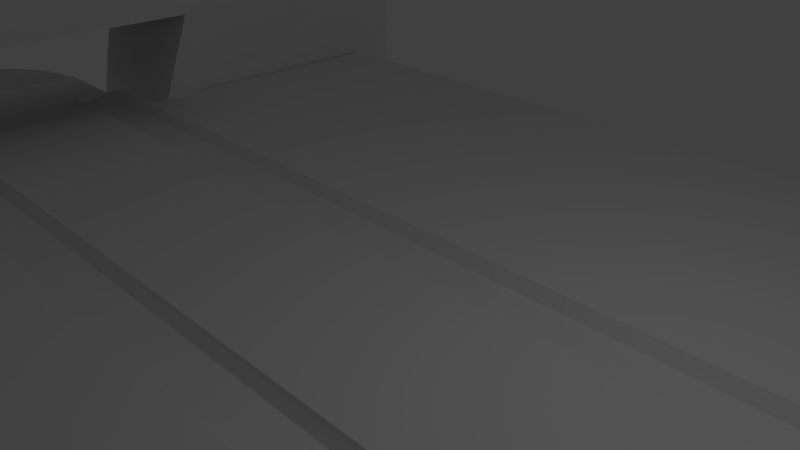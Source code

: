 # Source: bowling.blend  (saved by Blender 2.79.0; exported with 4.5.12 LTS)
import bpy
from mathutils import Matrix  # noqa: F401  (used for matrix-valued properties, if any)

bpy.ops.wm.read_factory_settings(use_empty=True)
scene = bpy.context.scene
scene.name = 'Scene'

# ---- collections
col_collection_1 = bpy.data.collections.new('Collection 1'); scene.collection.children.link(col_collection_1)

# ---- materials (node trees are filled in below, after node groups)
mat_material = bpy.data.materials.new('Material')
mat_material.alpha_threshold = 0.0
mat_material.use_transparent_shadow = False
mat_material.roughness = 0.5
mat_material.line_color = (0.0, 0.0, 0.0, 1.0)

# ---- material node trees

# ---- world
world_world = bpy.data.worlds.new('World'); scene.world = world_world
world_world.color = (0.05088, 0.05088, 0.05088)
world_world.use_sun_shadow = False
world_world.sun_shadow_jitter_overblur = 0.0
world_world.cycles.sampling_method = 'MANUAL'

# ---- cameras
cam_camera = bpy.data.cameras.new('Camera')
cam_camera.clip_end = 100.0
cam_camera.lens = 35.0
cam_camera.sensor_width = 32.0
cam_camera.sensor_height = 18.0
cam_camera.ortho_scale = 7.314
cam_camera.dof.focus_distance = 0.0
cam_camera.dof.aperture_fstop = 128.0

# ---- lights
light_lamp = bpy.data.lights.new('Lamp', 'POINT')
light_lamp.transmission_factor = 0.0
light_lamp.cutoff_distance = 30.0
light_lamp.energy = 100.0
light_lamp.shadow_buffer_clip_start = 1.001
light_lamp.shadow_soft_size = 0.1
light_lamp.shadow_maximum_resolution = 0.006
light_lamp.use_absolute_resolution = True

# ---- meshes
me_cone_001 = bpy.data.meshes.new('Cone.001')
me_cone_001.from_pydata([(0.0, 1.0, -1.0), (0.1951, 0.9808, -1.0), (0.3827, 0.9239, -1.0), (0.5556, 0.8315, -1.0), (0.7071, 0.7071, -1.0), (0.8315, 0.5556, -1.0), (0.9239, 0.3827, -1.0), (0.9808, 0.1951, -1.0), (1.0, 7.55e-08, -1.0), (0.9808, -0.1951, -1.0), (0.9239, -0.3827, -1.0), (0.8315, -0.5556, -1.0), (0.7071, -0.7071, -1.0), (0.5556, -0.8315, -1.0), (0.3827, -0.9239, -1.0), (0.1951, -0.9808, -1.0), (-3.258e-07, -1.0, -1.0), (-0.1951, -0.9808, -1.0), (-0.3827, -0.9239, -1.0), (-0.5556, -0.8315, -1.0), (-0.7071, -0.7071, -1.0), (-0.8315, -0.5556, -1.0), (-0.9239, -0.3827, -1.0), (0.0, 0.0, 1.0), (-0.9808, -0.1951, -1.0), (-1.0, 9.656e-07, -1.0), (-0.9808, 0.1951, -1.0), (-0.9239, 0.3827, -1.0), (-0.8315, 0.5556, -1.0), (-0.7071, 0.7071, -1.0), (-0.5556, 0.8315, -1.0), (-0.3827, 0.9239, -1.0), (-0.1951, 0.9808, -1.0), (0.0, 0.9914, -0.995), (0.1934, 0.9723, -0.995), (0.3794, 0.9159, -0.995), (0.5508, 0.8243, -0.995), (0.701, 0.701, -0.995), (0.8243, 0.5508, -0.995), (0.9159, 0.3794, -0.995), (0.9723, 0.1934, -0.995), (0.9914, 7.55e-08, -0.995), (0.9723, -0.1934, -0.995), (0.9159, -0.3794, -0.995), (0.8243, -0.5508, -0.995), (0.701, -0.701, -0.995), (0.5508, -0.8243, -0.995), (0.3794, -0.9159, -0.995), (0.1934, -0.9723, -0.995), (-3.258e-07, -0.9914, -0.995), (-0.1934, -0.9723, -0.995), (-0.3794, -0.9159, -0.995), (-0.5508, -0.8243, -0.995), (-0.701, -0.701, -0.995), (-0.8243, -0.5508, -0.995), (-0.9159, -0.3794, -0.995), (0.0, 0.0, 0.99), (-0.9723, -0.1934, -0.995), (-0.9914, 9.656e-07, -0.995), (-0.9723, 0.1934, -0.995), (-0.9159, 0.3794, -0.995), (-0.8243, 0.5508, -0.995), (-0.701, 0.701, -0.995), (-0.5508, 0.8243, -0.995), (-0.3794, 0.9159, -0.995), (-0.1934, 0.9723, -0.995)], [], [(0, 23, 1), (1, 23, 2), (2, 23, 3), (3, 23, 4), (4, 23, 5), (5, 23, 6), (6, 23, 7), (7, 23, 8), (8, 23, 9), (9, 23, 10), (10, 23, 11), (11, 23, 12), (12, 23, 13), (13, 23, 14), (14, 23, 15), (15, 23, 16), (16, 23, 17), (17, 23, 18), (18, 23, 19), (19, 23, 20), (20, 23, 21), (21, 23, 22), (22, 23, 24), (24, 23, 25), (25, 23, 26), (26, 23, 27), (27, 23, 28), (28, 23, 29), (29, 23, 30), (30, 23, 31), (31, 23, 32), (32, 23, 0), (0, 1, 2, 3, 4, 5, 6, 7, 8, 9, 10, 11, 12, 13, 14, 15, 16, 17, 18, 19, 20, 21, 22, 24, 25, 26, 27, 28, 29, 30, 31, 32), (33, 34, 56), (34, 35, 56), (35, 36, 56), (36, 37, 56), (37, 38, 56), (38, 39, 56), (39, 40, 56), (40, 41, 56), (41, 42, 56), (42, 43, 56), (43, 44, 56), (44, 45, 56), (45, 46, 56), (46, 47, 56), (47, 48, 56), (48, 49, 56), (49, 50, 56), (50, 51, 56), (51, 52, 56), (52, 53, 56), (53, 54, 56), (54, 55, 56), (55, 57, 56), (57, 58, 56), (58, 59, 56), (59, 60, 56), (60, 61, 56), (61, 62, 56), (62, 63, 56), (63, 64, 56), (64, 65, 56), (65, 33, 56), (33, 65, 64, 63, 62, 61, 60, 59, 58, 57, 55, 54, 53, 52, 51, 50, 49, 48, 47, 46, 45, 44, 43, 42, 41, 40, 39, 38, 37, 36, 35, 34)])
me_cone_001.use_remesh_preserve_volume = False
me_cone_001.use_remesh_preserve_attributes = False
me_cone_001.use_mirror_vertex_groups = False
me_cone_001.update()
me_cone = bpy.data.meshes.new('Cone')
me_cone.from_pydata([(-1.566, 2.399, -0.5332), (-2.049, 2.352, -0.5332), (-2.513, 2.211, -0.5332), (-2.941, 1.982, -0.5332), (-3.317, 1.674, -0.5332), (-3.625, 1.299, -0.5332), (-3.853, 0.8708, -0.5332), (-3.994, 0.4062, -0.5332), (-4.042, -0.07687, -0.5332), (-3.994, -0.56, -0.5332), (-3.853, -1.024, -0.5332), (-3.625, -1.453, -0.5332), (-3.317, -1.828, -0.5332), (-2.941, -2.136, -0.5332), (-2.513, -2.365, -0.5332), (-2.049, -2.506, -0.5332), (-1.566, -2.553, -0.5332), (-1.083, -2.506, -0.5332), (-0.618, -2.365, -0.5332), (-0.1899, -2.136, -0.5332), (0.1854, -1.828, -0.5332), (0.4933, -1.453, -0.5332), (0.7221, -1.024, -0.5332), (0.863, -0.56, -0.5332), (0.9106, -0.07687, -0.5332), (0.863, 0.4062, -0.5332), (0.7221, 0.8708, -0.5332), (0.4933, 1.299, -0.5332), (0.1853, 1.674, -0.5332), (-0.1899, 1.982, -0.5332), (-0.618, 2.211, -0.5332), (-1.083, 2.352, -0.5332), (-1.566, 0.6463, -2.606), (-1.707, 0.6324, -2.606), (-1.842, 0.5912, -2.606), (-1.967, 0.5244, -2.606), (-2.077, 0.4345, -2.606), (-2.167, 0.3249, -2.606), (-2.234, 0.1999, -2.606), (-2.275, 0.0642, -2.606), (-2.289, -0.07687, -2.606), (-2.275, -0.2179, -2.606), (-2.234, -0.3536, -2.606), (-2.167, -0.4786, -2.606), (-2.077, -0.5882, -2.606), (-1.967, -0.6781, -2.606), (-1.842, -0.745, -2.606), (-1.707, -0.7861, -2.606), (-1.566, -0.8, -2.606), (-1.425, -0.7861, -2.606), (-1.289, -0.745, -2.606), (-1.164, -0.6781, -2.606), (-1.054, -0.5882, -2.606), (-0.9644, -0.4786, -2.606), (-0.8975, -0.3536, -2.606), (-0.8564, -0.2179, -2.606), (-0.8425, -0.07687, -2.606), (-0.8564, 0.06421, -2.606), (-0.8975, 0.1999, -2.606), (-0.9644, 0.3249, -2.606), (-1.054, 0.4345, -2.606), (-1.164, 0.5244, -2.606), (-1.289, 0.5912, -2.606), (-1.425, 0.6324, -2.606), (-1.566, 2.407, -0.5396), (-2.05, 2.359, -0.5396), (-2.516, 2.218, -0.5396), (-2.946, 1.988, -0.5396), (-3.322, 1.68, -0.5396), (-3.631, 1.303, -0.5396), (-3.86, 0.8737, -0.5396), (-4.002, 0.4077, -0.5396), (-4.05, -0.07687, -0.5396), (-4.002, -0.5615, -0.5396), (-3.86, -1.027, -0.5396), (-3.631, -1.457, -0.5396), (-3.322, -1.833, -0.5396), (-2.946, -2.142, -0.5396), (-2.516, -2.372, -0.5396), (-2.05, -2.513, -0.5396), (-1.566, -2.561, -0.5396), (-1.081, -2.513, -0.5396), (-0.6151, -2.372, -0.5396), (-0.1856, -2.142, -0.5396), (0.1908, -1.833, -0.5396), (0.4997, -1.457, -0.5396), (0.7292, -1.027, -0.5396), (0.8705, -0.5615, -0.5396), (0.9183, -0.07687, -0.5396), (0.8705, 0.4077, -0.5396), (0.7292, 0.8737, -0.5396), (0.4997, 1.303, -0.5396), (0.1907, 1.68, -0.5396), (-0.1857, 1.988, -0.5396), (-0.6151, 2.218, -0.5396), (-1.081, 2.359, -0.5396), (-1.566, 0.6507, -2.615), (-1.708, 0.6367, -2.615), (-1.844, 0.5953, -2.615), (-1.97, 0.5281, -2.615), (-2.08, 0.4376, -2.615), (-2.171, 0.3273, -2.615), (-2.238, 0.2015, -2.615), (-2.279, 0.06507, -2.615), (-2.293, -0.07687, -2.615), (-2.279, -0.2188, -2.615), (-2.238, -0.3553, -2.615), (-2.171, -0.4811, -2.615), (-2.08, -0.5913, -2.615), (-1.97, -0.6818, -2.615), (-1.844, -0.749, -2.615), (-1.708, -0.7904, -2.615), (-1.566, -0.8044, -2.615), (-1.424, -0.7904, -2.615), (-1.287, -0.749, -2.615), (-1.161, -0.6818, -2.615), (-1.051, -0.5913, -2.615), (-0.9607, -0.4811, -2.615), (-0.8935, -0.3553, -2.615), (-0.8521, -0.2188, -2.615), (-0.8381, -0.07687, -2.615), (-0.8521, 0.06507, -2.615), (-0.8935, 0.2016, -2.615), (-0.9607, 0.3273, -2.615), (-1.051, 0.4376, -2.615), (-1.161, 0.5281, -2.615), (-1.287, 0.5953, -2.615), (-1.424, 0.6367, -2.615)], [], [(32, 33, 34, 35, 36, 37, 38, 39, 40, 41, 42, 43, 44, 45, 46, 47, 48, 49, 50, 51, 52, 53, 54, 55, 56, 57, 58, 59, 60, 61, 62, 63), (1, 2, 34, 33), (28, 29, 61, 60), (15, 16, 48, 47), (2, 3, 35, 34), (29, 30, 62, 61), (16, 17, 49, 48), (3, 4, 36, 35), (30, 31, 63, 62), (17, 18, 50, 49), (4, 5, 37, 36), (31, 0, 32, 63), (18, 19, 51, 50), (5, 6, 38, 37), (19, 20, 52, 51), (6, 7, 39, 38), (20, 21, 53, 52), (7, 8, 40, 39), (21, 22, 54, 53), (8, 9, 41, 40), (22, 23, 55, 54), (9, 10, 42, 41), (23, 24, 56, 55), (10, 11, 43, 42), (24, 25, 57, 56), (11, 12, 44, 43), (25, 26, 58, 57), (12, 13, 45, 44), (26, 27, 59, 58), (13, 14, 46, 45), (0, 1, 33, 32), (27, 28, 60, 59), (14, 15, 47, 46), (96, 127, 126, 125, 124, 123, 122, 121, 120, 119, 118, 117, 116, 115, 114, 113, 112, 111, 110, 109, 108, 107, 106, 105, 104, 103, 102, 101, 100, 99, 98, 97), (65, 97, 98, 66), (92, 124, 125, 93), (79, 111, 112, 80), (66, 98, 99, 67), (93, 125, 126, 94), (80, 112, 113, 81), (67, 99, 100, 68), (94, 126, 127, 95), (81, 113, 114, 82), (68, 100, 101, 69), (95, 127, 96, 64), (82, 114, 115, 83), (69, 101, 102, 70), (83, 115, 116, 84), (70, 102, 103, 71), (84, 116, 117, 85), (71, 103, 104, 72), (85, 117, 118, 86), (72, 104, 105, 73), (86, 118, 119, 87), (73, 105, 106, 74), (87, 119, 120, 88), (74, 106, 107, 75), (88, 120, 121, 89), (75, 107, 108, 76), (89, 121, 122, 90), (76, 108, 109, 77), (90, 122, 123, 91), (77, 109, 110, 78), (64, 96, 97, 65), (91, 123, 124, 92), (78, 110, 111, 79), (1, 0, 64, 65), (2, 1, 65, 66), (3, 2, 66, 67), (4, 3, 67, 68), (5, 4, 68, 69), (6, 5, 69, 70), (7, 6, 70, 71), (8, 7, 71, 72), (9, 8, 72, 73), (10, 9, 73, 74), (11, 10, 74, 75), (12, 11, 75, 76), (13, 12, 76, 77), (14, 13, 77, 78), (15, 14, 78, 79), (16, 15, 79, 80), (17, 16, 80, 81), (18, 17, 81, 82), (19, 18, 82, 83), (20, 19, 83, 84), (21, 20, 84, 85), (22, 21, 85, 86), (23, 22, 86, 87), (24, 23, 87, 88), (25, 24, 88, 89), (26, 25, 89, 90), (27, 26, 90, 91), (28, 27, 91, 92), (29, 28, 92, 93), (30, 29, 93, 94), (31, 30, 94, 95), (0, 31, 95, 64)])
me_cone.use_remesh_preserve_volume = False
me_cone.use_remesh_preserve_attributes = False
me_cone.use_mirror_vertex_groups = False
me_cone.update()
me_cube_001 = bpy.data.meshes.new('Cube.001')
me_cube_001.from_pydata([(-1.682, -3.81, 1.077), (-1.682, -3.81, 4.442), (-1.682, 2.919, 1.077), (-1.682, 2.919, 4.442), (1.682, -3.81, 1.077), (1.682, -3.81, 4.442), (1.682, 2.919, 1.077), (1.682, 2.919, 4.442), (-1.352, 9.021, 4.112), (-1.352, 9.021, 1.407), (1.352, 9.021, 1.407), (1.352, 9.021, 4.112), (-1.352, -9.912, 1.407), (-1.352, -9.912, 4.112), (1.352, -9.912, 4.112), (1.352, -9.912, 1.407), (-1.352, -3.15, -1.297), (1.352, -3.15, -1.297), (-1.352, -9.912, -1.297), (1.352, -9.912, -1.297), (1.352, 2.259, -1.297), (-1.352, 2.259, -1.297), (1.352, 9.021, -1.297), (-1.352, 9.021, -1.297), (-1.673, -3.813, 1.077), (-1.675, -3.81, 4.435), (-1.673, 2.922, 1.077), (-1.675, 2.919, 4.435), (1.673, -3.813, 1.077), (1.675, -3.81, 4.435), (1.673, 2.922, 1.077), (1.675, 2.919, 4.435), (-1.347, 9.015, 4.107), (-1.345, 9.014, 1.408), (1.345, 9.014, 1.408), (1.347, 9.015, 4.107), (-1.345, -9.905, 1.408), (-1.347, -9.906, 4.107), (1.347, -9.906, 4.107), (1.345, -9.905, 1.408), (-1.347, -3.157, -1.292), (1.347, -3.157, -1.292), (-1.347, -9.906, -1.291), (1.347, -9.906, -1.291), (1.347, 2.266, -1.292), (-1.347, 2.266, -1.292), (1.347, 9.016, -1.291), (-1.347, 9.016, -1.291)], [], [(0, 1, 3, 2), (3, 7, 11, 8), (6, 7, 5, 4), (5, 1, 13, 14), (7, 3, 1, 5), (9, 8, 11, 10), (2, 3, 8, 9), (7, 6, 10, 11), (9, 10, 22, 23), (15, 14, 13, 12), (4, 5, 14, 15), (1, 0, 12, 13), (15, 12, 18, 19), (16, 17, 19, 18), (12, 0, 16, 18), (0, 4, 17, 16), (4, 15, 19, 17), (20, 21, 23, 22), (2, 9, 23, 21), (10, 6, 20, 22), (6, 2, 21, 20), (24, 26, 27, 25), (27, 32, 35, 31), (30, 28, 29, 31), (29, 38, 37, 25), (31, 29, 25, 27), (33, 34, 35, 32), (26, 33, 32, 27), (31, 35, 34, 30), (33, 47, 46, 34), (39, 36, 37, 38), (28, 39, 38, 29), (25, 37, 36, 24), (39, 43, 42, 36), (40, 42, 43, 41), (36, 42, 40, 24), (24, 40, 41, 28), (28, 41, 43, 39), (44, 46, 47, 45), (26, 45, 47, 33), (34, 46, 44, 30), (30, 44, 45, 26), (0, 2, 26, 24), (2, 6, 30, 26), (6, 4, 28, 30), (4, 0, 24, 28)])
me_cube_001.use_remesh_preserve_volume = False
me_cube_001.use_remesh_preserve_attributes = False
me_cube_001.use_mirror_vertex_groups = False
me_cube_001.update()
me_cube = bpy.data.meshes.new('Cube')
me_cube.from_pydata([(9.867, 1.0, -1.0), (9.867, -1.956, -1.0), (-9.698, -1.956, -1.0), (-9.698, 1.0, -1.0), (9.867, 1.0, -0.7245), (9.867, -1.956, -0.6989), (-9.698, -1.956, -0.729), (-9.698, 1.0, -0.729), (15.49, 1.0, -1.0), (15.49, -1.956, -1.0), (15.49, 1.0, -0.729), (15.49, -1.956, -0.729), (9.867, 2.0, -1.0), (9.867, 2.0, -0.7245), (15.49, 2.0, -1.0), (15.49, 2.0, -0.729), (9.867, -2.956, -1.0), (9.867, -2.956, -0.6989), (15.49, -2.956, -1.0), (15.49, -2.956, -0.729), (-11.56, 1.0, -1.0), (-10.78, 1.0, -0.729), (-11.56, -1.956, -1.0), (-10.78, -1.956, -0.729), (-11.56, 2.0, -1.0), (-10.78, 2.0, -0.729), (-11.56, -2.956, -1.0), (-10.78, -2.956, -0.729), (9.867, 1.5, -0.9301), (-10.78, 1.5, -0.9301), (-0.4567, 2.0, -0.729), (-0.4567, 1.0, -0.729), (-0.4567, 1.5, -0.9301), (9.867, 1.25, -0.9301), (-10.78, 1.25, -0.9301), (4.705, 2.0, -0.729), (4.705, 1.0, -0.729), (9.867, 1.75, -0.9301), (-10.78, 1.75, -0.9301), (-5.618, 2.0, -0.729), (-5.618, 1.0, -0.729), (-5.618, 1.5, -0.9301), (4.705, 1.5, -0.9301), (-0.4567, 1.25, -0.9301), (-0.4567, 1.75, -0.9301), (4.705, 1.75, -0.9301), (4.705, 1.25, -0.9301), (-5.618, 1.25, -0.9301), (-5.618, 1.75, -0.9301), (9.867, 1.125, -0.9301), (-10.78, 1.125, -0.9301), (7.286, 2.0, -0.729), (7.286, 1.0, -0.729), (9.867, 1.625, -0.9301), (-10.78, 1.625, -0.9301), (-3.038, 2.0, -0.729), (-3.038, 1.0, -0.729), (-8.199, 1.5, -0.9301), (2.124, 1.5, -0.9301), (-0.4567, 1.125, -0.9301), (-0.4567, 1.625, -0.9301), (9.867, 1.375, -0.9301), (-10.78, 1.375, -0.9301), (2.124, 2.0, -0.729), (2.124, 1.0, -0.729), (9.867, 1.875, -0.9301), (-10.78, 1.875, -0.9301), (-8.199, 2.0, -0.729), (-8.199, 1.0, -0.729), (-3.038, 1.5, -0.9301), (7.286, 1.5, -0.9301), (-0.4567, 1.375, -0.9301), (-0.4567, 1.875, -0.9301), (2.124, 1.75, -0.9301), (7.286, 1.75, -0.9301), (4.705, 1.625, -0.9301), (4.705, 1.875, -0.9301), (2.124, 1.25, -0.9301), (7.286, 1.25, -0.9301), (4.705, 1.125, -0.9301), (4.705, 1.375, -0.9301), (-8.199, 1.25, -0.9301), (-3.038, 1.25, -0.9301), (-5.618, 1.125, -0.9301), (-5.618, 1.375, -0.9301), (-8.199, 1.75, -0.9301), (-3.038, 1.75, -0.9301), (-5.618, 1.625, -0.9301), (-5.618, 1.875, -0.9301), (-3.038, 1.875, -0.9301), (-3.038, 1.625, -0.9301), (-8.199, 1.625, -0.9301), (-3.038, 1.375, -0.9301), (-3.038, 1.125, -0.9301), (-8.199, 1.125, -0.9301), (7.286, 1.375, -0.9301), (7.286, 1.125, -0.9301), (2.124, 1.125, -0.9301), (7.286, 1.875, -0.9301), (7.286, 1.625, -0.9301), (2.124, 1.625, -0.9301), (2.124, 1.875, -0.9301), (2.124, 1.375, -0.9301), (-8.199, 1.375, -0.9301), (-8.199, 1.875, -0.9301), (9.867, -2.456, -0.9295), (-10.78, -2.456, -0.9295), (-0.4567, -1.956, -0.729), (-0.4567, -2.956, -0.729), (-0.4567, -2.456, -0.9295), (9.867, -2.706, -0.9295), (-10.78, -2.706, -0.9295), (-5.618, -1.956, -0.729), (4.705, -2.956, -0.729), (9.867, -2.206, -0.9295), (-10.78, -2.206, -0.9295), (4.705, -1.956, -0.729), (-5.618, -2.956, -0.729), (-5.618, -2.456, -0.9295), (4.705, -2.456, -0.9295), (-0.4567, -2.706, -0.9295), (-0.4567, -2.206, -0.9295), (4.705, -2.206, -0.9295), (4.705, -2.706, -0.9295), (-5.618, -2.706, -0.9295), (-5.618, -2.206, -0.9295), (9.867, -2.831, -0.9295), (-10.78, -2.831, -0.9295), (-8.199, -1.956, -0.729), (7.286, -2.956, -0.729), (9.867, -2.331, -0.9295), (-10.78, -2.331, -0.9295), (2.124, -1.956, -0.729), (-3.038, -2.956, -0.729), (-8.199, -2.456, -0.9295), (2.124, -2.456, -0.9295), (-0.4567, -2.831, -0.9295), (-0.4567, -2.331, -0.9295), (9.867, -2.581, -0.9295), (-10.78, -2.581, -0.9295), (-3.038, -1.956, -0.729), (2.124, -2.956, -0.729), (9.865, -2.083, -0.9356), (-10.78, -2.081, -0.9295), (7.286, -1.956, -0.729), (-8.199, -2.956, -0.729), (-3.038, -2.456, -0.9295), (7.286, -2.456, -0.9295), (-0.4567, -2.581, -0.9295), (-0.4567, -2.081, -0.9295), (2.124, -2.206, -0.9295), (7.286, -2.206, -0.9295), (4.705, -2.331, -0.9295), (4.705, -2.081, -0.9295), (2.124, -2.706, -0.9295), (7.286, -2.706, -0.9295), (4.705, -2.831, -0.9295), (4.705, -2.581, -0.9295), (-8.199, -2.706, -0.9295), (-3.038, -2.706, -0.9295), (-5.618, -2.831, -0.9295), (-5.618, -2.581, -0.9295), (-8.199, -2.206, -0.9295), (-3.038, -2.206, -0.9295), (-5.618, -2.331, -0.9295), (-5.618, -2.081, -0.9295), (-3.038, -2.081, -0.9295), (-3.038, -2.331, -0.9295), (-8.199, -2.331, -0.9295), (-3.038, -2.581, -0.9295), (-3.038, -2.831, -0.9295), (-8.199, -2.831, -0.9295), (7.286, -2.581, -0.9295), (7.286, -2.831, -0.9295), (2.124, -2.831, -0.9295), (7.286, -2.081, -0.9295), (7.286, -2.331, -0.9295), (2.124, -2.331, -0.9295), (2.124, -2.081, -0.9295), (2.124, -2.581, -0.9295), (-8.199, -2.581, -0.9295), (-8.199, -2.081, -0.9295), (-13.29, 1.0, -1.0), (-13.29, -1.956, -1.0), (-13.29, 2.0, -1.0), (-13.29, -2.956, -1.0), (9.867, 8.0, -1.0), (9.867, 8.0, -0.729), (15.49, 8.0, -1.0), (15.49, 8.0, -0.729), (9.867, -8.956, -1.0), (9.867, -8.956, -0.729), (15.49, -8.956, -1.0), (15.49, -8.956, -0.729), (-9.441, 2.0, -1.0), (-9.441, 2.0, -0.729), (-9.441, -2.956, -1.0), (-9.441, -2.956, -0.729), (-9.441, 8.0, -1.0), (-9.441, 8.0, -0.729), (-9.441, -8.956, -1.0), (-9.441, -8.956, -0.729), (9.867, 1.5, -0.7245), (9.867, 1.25, -0.7245), (9.867, 1.75, -0.7245), (9.867, 1.125, -0.7245), (9.867, 1.625, -0.7245), (9.867, 1.375, -0.7245), (9.867, 1.875, -0.7245), (9.867, -2.456, -0.6989), (9.867, -2.706, -0.6989), (9.867, -2.206, -0.6989), (9.867, -2.831, -0.6989), (9.867, -2.331, -0.6989), (9.867, -2.581, -0.6989), (9.865, -2.083, -0.6989), (15.14, 1.0, -0.729), (15.14, 2.0, -0.729), (15.14, 1.5, -0.7232), (15.14, 1.25, -0.7232), (15.14, 1.75, -0.7232), (15.14, 1.125, -0.7232), (15.14, 1.625, -0.7232), (15.14, 1.375, -0.7232), (15.14, 1.875, -0.7232), (9.867, 1.0, -0.99), (9.867, -1.956, -0.99), (-9.692, -1.95, -0.9942), (-9.692, 0.9942, -0.9942), (9.868, 0.9982, -0.7342), (9.869, -1.954, -0.7084), (-9.691, -1.948, -0.7291), (-9.691, 0.9924, -0.7291), (15.48, 1.0, -0.9929), (15.48, -1.956, -0.9929), (15.48, 1.0, -0.7361), (15.48, -1.956, -0.7361), (9.867, 2.0, -0.99), (9.868, 2.002, -0.7342), (15.48, 2.0, -0.9929), (15.48, 2.0, -0.7361), (9.867, -2.956, -0.99), (9.869, -2.958, -0.7084), (15.48, -2.956, -0.9929), (15.48, -2.956, -0.7361), (-11.56, 1.001, -0.99), (-10.78, 1.006, -0.7372), (-11.56, -1.956, -0.99), (-10.78, -1.962, -0.7372), (-11.56, 1.998, -0.9903), (-10.78, 1.994, -0.7372), (-11.56, -2.954, -0.9903), (-10.78, -2.95, -0.7372), (9.871, 1.5, -0.939), (-10.78, 1.5, -0.9401), (-0.4567, 1.997, -0.7386), (-0.4567, 1.003, -0.7386), (-0.4567, 1.5, -0.9401), (9.871, 1.25, -0.939), (-10.78, 1.25, -0.9401), (4.705, 1.997, -0.7386), (4.705, 1.003, -0.7386), (9.871, 1.75, -0.939), (-10.78, 1.75, -0.9401), (-5.618, 1.997, -0.7386), (-5.618, 1.003, -0.7386), (-5.618, 1.5, -0.9401), (4.705, 1.5, -0.9401), (-0.4567, 1.25, -0.9401), (-0.4567, 1.75, -0.9401), (4.705, 1.75, -0.9401), (4.705, 1.25, -0.9401), (-5.618, 1.25, -0.9401), (-5.618, 1.75, -0.9401), (9.871, 1.122, -0.9388), (-10.78, 1.122, -0.9397), (7.286, 1.997, -0.7386), (7.286, 1.003, -0.7386), (9.871, 1.625, -0.939), (-10.78, 1.625, -0.9401), (-3.038, 1.997, -0.7386), (-3.038, 1.003, -0.7386), (-8.199, 1.5, -0.9401), (2.124, 1.5, -0.9401), (-0.4567, 1.12, -0.9389), (-0.4567, 1.625, -0.9401), (9.871, 1.375, -0.939), (-10.78, 1.375, -0.9401), (2.124, 1.997, -0.7386), (2.124, 1.003, -0.7386), (9.871, 1.878, -0.9388), (-10.78, 1.878, -0.9397), (-8.199, 1.997, -0.7386), (-8.199, 1.003, -0.7386), (-3.038, 1.5, -0.9401), (7.286, 1.5, -0.9401), (-0.4567, 1.375, -0.9401), (-0.4567, 1.88, -0.9389), (2.124, 1.75, -0.9401), (7.286, 1.75, -0.9401), (4.705, 1.625, -0.9401), (4.705, 1.88, -0.9389), (2.124, 1.25, -0.9401), (7.286, 1.25, -0.9401), (4.705, 1.12, -0.9389), (4.705, 1.375, -0.9401), (-8.199, 1.25, -0.9401), (-3.038, 1.25, -0.9401), (-5.618, 1.12, -0.9389), (-5.618, 1.375, -0.9401), (-8.199, 1.75, -0.9401), (-3.038, 1.75, -0.9401), (-5.618, 1.625, -0.9401), (-5.618, 1.88, -0.9389), (-3.038, 1.88, -0.9389), (-3.038, 1.625, -0.9401), (-8.199, 1.625, -0.9401), (-3.038, 1.375, -0.9401), (-3.038, 1.12, -0.9389), (-8.199, 1.12, -0.9389), (7.286, 1.375, -0.9401), (7.286, 1.12, -0.9388), (2.124, 1.12, -0.9389), (7.286, 1.88, -0.9388), (7.286, 1.625, -0.9401), (2.124, 1.625, -0.9401), (2.124, 1.88, -0.9389), (2.124, 1.375, -0.9401), (-8.199, 1.375, -0.9401), (-8.199, 1.88, -0.9389), (9.871, -2.456, -0.9384), (-10.78, -2.456, -0.9395), (-0.4567, -1.959, -0.7386), (-0.4567, -2.953, -0.7386), (-0.4567, -2.456, -0.9395), (9.871, -2.706, -0.9384), (-10.78, -2.706, -0.9395), (-5.618, -1.959, -0.7386), (4.705, -2.953, -0.7386), (9.871, -2.206, -0.9383), (-10.78, -2.206, -0.9395), (4.705, -1.959, -0.7386), (-5.618, -2.953, -0.7386), (-5.618, -2.456, -0.9395), (4.705, -2.456, -0.9395), (-0.4567, -2.706, -0.9395), (-0.4567, -2.206, -0.9395), (4.705, -2.206, -0.9395), (4.705, -2.706, -0.9395), (-5.618, -2.706, -0.9395), (-5.618, -2.206, -0.9395), (9.871, -2.834, -0.9382), (-10.78, -2.834, -0.9391), (-8.199, -1.959, -0.7386), (7.286, -2.953, -0.7387), (9.871, -2.331, -0.9384), (-10.78, -2.331, -0.9395), (2.124, -1.959, -0.7386), (-3.038, -2.953, -0.7386), (-8.199, -2.456, -0.9395), (2.124, -2.456, -0.9395), (-0.4567, -2.836, -0.9382), (-0.4567, -2.331, -0.9395), (9.871, -2.581, -0.9384), (-10.78, -2.581, -0.9395), (-3.038, -1.959, -0.7386), (2.124, -2.953, -0.7386), (9.869, -2.08, -0.9443), (-10.78, -2.078, -0.9391), (7.286, -1.958, -0.7387), (-8.199, -2.953, -0.7386), (-3.038, -2.456, -0.9395), (7.286, -2.456, -0.9395), (-0.4567, -2.581, -0.9395), (-0.4567, -2.076, -0.9382), (2.124, -2.206, -0.9395), (7.286, -2.206, -0.9395), (4.705, -2.331, -0.9395), (4.705, -2.076, -0.9382), (2.124, -2.706, -0.9395), (7.286, -2.706, -0.9395), (4.705, -2.836, -0.9382), (4.705, -2.581, -0.9395), (-8.199, -2.706, -0.9395), (-3.038, -2.706, -0.9395), (-5.618, -2.836, -0.9382), (-5.618, -2.581, -0.9395), (-8.199, -2.206, -0.9395), (-3.038, -2.206, -0.9395), (-5.618, -2.331, -0.9395), (-5.618, -2.076, -0.9382), (-3.038, -2.076, -0.9382), (-3.038, -2.331, -0.9395), (-8.199, -2.331, -0.9395), (-3.038, -2.581, -0.9395), (-3.038, -2.836, -0.9382), (-8.199, -2.836, -0.9382), (7.286, -2.581, -0.9395), (7.286, -2.836, -0.9382), (2.124, -2.836, -0.9382), (7.286, -2.076, -0.9382), (7.286, -2.331, -0.9395), (2.124, -2.331, -0.9395), (2.124, -2.076, -0.9382), (2.124, -2.581, -0.9395), (-8.199, -2.581, -0.9395), (-8.199, -2.076, -0.9382), (-13.29, 1.0, -0.99), (-13.29, -1.956, -0.99), (-13.29, 2.0, -0.99), (-13.29, -2.956, -0.99), (9.867, 7.993, -0.9929), (9.867, 7.993, -0.7361), (15.48, 7.994, -0.9942), (15.48, 7.994, -0.7348), (9.867, -8.949, -0.9929), (9.867, -8.949, -0.736), (15.48, -8.95, -0.9942), (15.48, -8.95, -0.7348), (-9.435, 2.006, -0.9942), (-9.435, 2.006, -0.7348), (-9.435, -2.962, -0.9942), (-9.435, -2.962, -0.7348), (-9.435, 7.994, -0.9942), (-9.435, 7.994, -0.7348), (-9.435, -8.95, -0.9942), (-9.435, -8.95, -0.7348), (9.874, 1.5, -0.7316), (9.874, 1.25, -0.7316), (9.874, 1.75, -0.7316), (9.874, 1.125, -0.7316), (9.874, 1.625, -0.7316), (9.874, 1.375, -0.7316), (9.874, 1.875, -0.7316), (9.877, -2.456, -0.6989), (9.877, -2.706, -0.6989), (9.877, -2.206, -0.6989), (9.877, -2.831, -0.6989), (9.877, -2.331, -0.6989), (9.877, -2.581, -0.6989), (9.875, -2.083, -0.6989), (15.14, 1.0, -0.739), (15.14, 2.0, -0.739), (15.14, 1.5, -0.7332), (15.14, 1.25, -0.7332), (15.14, 1.75, -0.7332), (15.14, 1.125, -0.7332), (15.14, 1.625, -0.7332), (15.14, 1.375, -0.7332), (15.14, 1.875, -0.7332)], [], [(0, 1, 2, 3), (4, 7, 6, 5), (4, 5, 11, 10), (1, 5, 6, 2), (2, 6, 7, 3), (4, 0, 3, 7), (8, 10, 11, 9), (1, 9, 18, 16), (8, 0, 12, 14), (1, 0, 8, 9), (12, 13, 195, 194), (4, 10, 15, 13, 65, 37, 53, 28, 61, 33, 49), (104, 67, 25, 66), (10, 8, 14, 15), (16, 18, 192, 190), (11, 5, 142, 114, 130, 105, 138, 110, 126, 17, 19), (9, 11, 19, 18), (13, 12, 24, 25, 67, 39, 55, 30, 63, 35, 51), (20, 21, 50, 34, 62, 29, 54, 38, 66, 25, 24), (23, 22, 26, 27, 127, 111, 139, 106, 131, 115, 143), (181, 128, 23, 143), (16, 17, 129, 113, 141, 108, 133, 117, 145, 27, 26), (5, 1, 22, 23, 128, 112, 140, 107, 132, 116, 144), (0, 4, 52, 36, 64, 31, 56, 40, 68, 21, 20), (12, 0, 20, 24), (1, 16, 26, 22), (0, 1, 22, 20), (103, 57, 29, 62), (102, 58, 32, 71), (101, 63, 30, 72), (100, 73, 44, 60), (99, 74, 45, 75), (98, 51, 35, 76), (97, 77, 43, 59), (96, 78, 46, 79), (95, 70, 42, 80), (94, 81, 34, 50), (93, 82, 47, 83), (92, 69, 41, 84), (91, 85, 38, 54), (90, 86, 48, 87), (89, 55, 39, 88), (86, 89, 88, 48), (44, 72, 89, 86), (72, 30, 55, 89), (69, 90, 87, 41), (32, 60, 90, 69), (60, 44, 86, 90), (57, 91, 54, 29), (41, 87, 91, 57), (87, 48, 85, 91), (82, 92, 84, 47), (43, 71, 92, 82), (71, 32, 69, 92), (56, 93, 83, 40), (31, 59, 93, 56), (59, 43, 82, 93), (68, 94, 50, 21), (40, 83, 94, 68), (83, 47, 81, 94), (78, 95, 80, 46), (33, 61, 95, 78), (61, 28, 70, 95), (52, 96, 79, 36), (4, 49, 96, 52), (49, 33, 78, 96), (64, 97, 59, 31), (36, 79, 97, 64), (79, 46, 77, 97), (74, 98, 76, 45), (37, 65, 98, 74), (65, 13, 51, 98), (70, 99, 75, 42), (28, 53, 99, 70), (53, 37, 74, 99), (58, 100, 60, 32), (42, 75, 100, 58), (75, 45, 73, 100), (73, 101, 72, 44), (45, 76, 101, 73), (76, 35, 63, 101), (77, 102, 71, 43), (46, 80, 102, 77), (80, 42, 58, 102), (81, 103, 62, 34), (47, 84, 103, 81), (84, 41, 57, 103), (85, 104, 66, 38), (48, 88, 104, 85), (88, 39, 67, 104), (180, 134, 106, 139), (179, 135, 109, 148), (178, 132, 107, 149), (177, 150, 121, 137), (176, 151, 122, 152), (175, 144, 116, 153), (174, 154, 120, 136), (173, 155, 123, 156), (172, 147, 119, 157), (171, 158, 111, 127), (170, 159, 124, 160), (169, 146, 118, 161), (168, 162, 115, 131), (167, 163, 125, 164), (166, 140, 112, 165), (163, 166, 165, 125), (121, 149, 166, 163), (149, 107, 140, 166), (146, 167, 164, 118), (109, 137, 167, 146), (137, 121, 163, 167), (134, 168, 131, 106), (118, 164, 168, 134), (164, 125, 162, 168), (159, 169, 161, 124), (120, 148, 169, 159), (148, 109, 146, 169), (133, 170, 160, 117), (108, 136, 170, 133), (136, 120, 159, 170), (145, 171, 127, 27), (117, 160, 171, 145), (160, 124, 158, 171), (155, 172, 157, 123), (110, 138, 172, 155), (138, 105, 147, 172), (129, 173, 156, 113), (17, 126, 173, 129), (126, 110, 155, 173), (141, 174, 136, 108), (113, 156, 174, 141), (156, 123, 154, 174), (151, 175, 153, 122), (114, 142, 175, 151), (142, 5, 144, 175), (147, 176, 152, 119), (105, 130, 176, 147), (130, 114, 151, 176), (135, 177, 137, 109), (119, 152, 177, 135), (152, 122, 150, 177), (150, 178, 149, 121), (122, 153, 178, 150), (153, 116, 132, 178), (154, 179, 148, 120), (123, 157, 179, 154), (157, 119, 135, 179), (158, 180, 139, 111), (124, 161, 180, 158), (161, 118, 134, 180), (162, 181, 143, 115), (125, 165, 181, 162), (165, 112, 128, 181), (20, 22, 183, 182), (22, 26, 185, 183), (24, 20, 182, 184), (6, 22, 20, 7), (186, 187, 189, 188), (14, 12, 186, 188), (15, 14, 188, 189), (13, 15, 189, 187), (191, 190, 192, 193), (18, 19, 193, 192), (19, 17, 191, 193), (190, 191, 201, 200), (194, 195, 199, 198), (197, 196, 200, 201), (191, 17, 197, 201), (13, 187, 199, 195), (16, 190, 200, 196), (187, 186, 198, 199), (186, 12, 194, 198), (17, 16, 196, 197), (28, 61, 207, 202), (53, 28, 202, 206), (37, 53, 206, 204), (33, 49, 205, 203), (65, 37, 204, 208), (61, 33, 203, 207), (205, 49, 4), (65, 208, 13), (114, 130, 213, 211), (110, 126, 212, 210), (142, 114, 211, 215), (138, 110, 210, 214), (105, 138, 214, 209), (130, 105, 209, 213), (142, 215, 5), (126, 17, 212), (204, 206, 222, 220), (205, 4, 216, 221), (208, 204, 220, 224), (206, 202, 218, 222), (202, 207, 223, 218), (13, 208, 224, 217), (203, 205, 221, 219), (207, 203, 219, 223), (225, 228, 227, 226), (229, 230, 231, 232), (229, 235, 236, 230), (226, 227, 231, 230), (227, 228, 232, 231), (229, 232, 228, 225), (233, 234, 236, 235), (226, 241, 243, 234), (233, 239, 237, 225), (226, 234, 233, 225), (237, 419, 420, 238), (229, 274, 258, 286, 253, 278, 262, 290, 238, 240, 235), (329, 291, 250, 292), (235, 240, 239, 233), (241, 415, 417, 243), (236, 244, 242, 351, 335, 363, 330, 355, 339, 367, 230), (234, 243, 244, 236), (238, 276, 260, 288, 255, 280, 264, 292, 250, 249, 237), (245, 249, 250, 291, 263, 279, 254, 287, 259, 275, 246), (248, 368, 340, 356, 331, 364, 336, 352, 252, 251, 247), (406, 368, 248, 353), (241, 251, 252, 370, 342, 358, 333, 366, 338, 354, 242), (230, 369, 341, 357, 332, 365, 337, 353, 248, 247, 226), (225, 245, 246, 293, 265, 281, 256, 289, 261, 277, 229), (237, 249, 245, 225), (226, 247, 251, 241), (225, 245, 247, 226), (328, 287, 254, 282), (327, 296, 257, 283), (326, 297, 255, 288), (325, 285, 269, 298), (324, 300, 270, 299), (323, 301, 260, 276), (322, 284, 268, 302), (321, 304, 271, 303), (320, 305, 267, 295), (319, 275, 259, 306), (318, 308, 272, 307), (317, 309, 266, 294), (316, 279, 263, 310), (315, 312, 273, 311), (314, 313, 264, 280), (311, 273, 313, 314), (269, 311, 314, 297), (297, 314, 280, 255), (294, 266, 312, 315), (257, 294, 315, 285), (285, 315, 311, 269), (282, 254, 279, 316), (266, 282, 316, 312), (312, 316, 310, 273), (307, 272, 309, 317), (268, 307, 317, 296), (296, 317, 294, 257), (281, 265, 308, 318), (256, 281, 318, 284), (284, 318, 307, 268), (293, 246, 275, 319), (265, 293, 319, 308), (308, 319, 306, 272), (303, 271, 305, 320), (258, 303, 320, 286), (286, 320, 295, 253), (277, 261, 304, 321), (229, 277, 321, 274), (274, 321, 303, 258), (289, 256, 284, 322), (261, 289, 322, 304), (304, 322, 302, 271), (299, 270, 301, 323), (262, 299, 323, 290), (290, 323, 276, 238), (295, 267, 300, 324), (253, 295, 324, 278), (278, 324, 299, 262), (283, 257, 285, 325), (267, 283, 325, 300), (300, 325, 298, 270), (298, 269, 297, 326), (270, 298, 326, 301), (301, 326, 288, 260), (302, 268, 296, 327), (271, 302, 327, 305), (305, 327, 283, 267), (306, 259, 287, 328), (272, 306, 328, 309), (309, 328, 282, 266), (310, 263, 291, 329), (273, 310, 329, 313), (313, 329, 292, 264), (405, 364, 331, 359), (404, 373, 334, 360), (403, 374, 332, 357), (402, 362, 346, 375), (401, 377, 347, 376), (400, 378, 341, 369), (399, 361, 345, 379), (398, 381, 348, 380), (397, 382, 344, 372), (396, 352, 336, 383), (395, 385, 349, 384), (394, 386, 343, 371), (393, 356, 340, 387), (392, 389, 350, 388), (391, 390, 337, 365), (388, 350, 390, 391), (346, 388, 391, 374), (374, 391, 365, 332), (371, 343, 389, 392), (334, 371, 392, 362), (362, 392, 388, 346), (359, 331, 356, 393), (343, 359, 393, 389), (389, 393, 387, 350), (384, 349, 386, 394), (345, 384, 394, 373), (373, 394, 371, 334), (358, 342, 385, 395), (333, 358, 395, 361), (361, 395, 384, 345), (370, 252, 352, 396), (342, 370, 396, 385), (385, 396, 383, 349), (380, 348, 382, 397), (335, 380, 397, 363), (363, 397, 372, 330), (354, 338, 381, 398), (242, 354, 398, 351), (351, 398, 380, 335), (366, 333, 361, 399), (338, 366, 399, 381), (381, 399, 379, 348), (376, 347, 378, 400), (339, 376, 400, 367), (367, 400, 369, 230), (372, 344, 377, 401), (330, 372, 401, 355), (355, 401, 376, 339), (360, 334, 362, 402), (344, 360, 402, 377), (377, 402, 375, 347), (375, 346, 374, 403), (347, 375, 403, 378), (378, 403, 357, 341), (379, 345, 373, 404), (348, 379, 404, 382), (382, 404, 360, 344), (383, 336, 364, 405), (349, 383, 405, 386), (386, 405, 359, 343), (387, 340, 368, 406), (350, 387, 406, 390), (390, 406, 353, 337), (245, 407, 408, 247), (247, 408, 410, 251), (249, 409, 407, 245), (231, 232, 245, 247), (411, 413, 414, 412), (239, 413, 411, 237), (240, 414, 413, 239), (238, 412, 414, 240), (416, 418, 417, 415), (243, 417, 418, 244), (244, 418, 416, 242), (415, 425, 426, 416), (419, 423, 424, 420), (422, 426, 425, 421), (416, 426, 422, 242), (238, 420, 424, 412), (241, 421, 425, 415), (412, 424, 423, 411), (411, 423, 419, 237), (242, 422, 421, 241), (253, 427, 432, 286), (278, 431, 427, 253), (262, 429, 431, 278), (258, 428, 430, 274), (290, 433, 429, 262), (286, 432, 428, 258), (430, 229, 274), (290, 238, 433), (339, 436, 438, 355), (335, 435, 437, 351), (367, 440, 436, 339), (363, 439, 435, 335), (330, 434, 439, 363), (355, 438, 434, 330), (367, 230, 440), (351, 437, 242), (429, 445, 447, 431), (430, 446, 441, 229), (433, 449, 445, 429), (431, 447, 443, 427), (427, 443, 448, 432), (238, 442, 449, 433), (428, 444, 446, 430), (432, 448, 444, 428), (184, 182, 407, 409), (183, 185, 410, 408), (182, 183, 408, 407), (185, 26, 251, 410), (24, 184, 409, 249), (22, 6, 231, 247), (7, 20, 245, 232), (213, 209, 434, 438), (214, 210, 435, 439), (215, 211, 436, 440), (210, 212, 437, 435), (211, 213, 438, 436), (209, 214, 439, 434), (5, 215, 440, 230), (212, 17, 242, 437), (222, 218, 443, 447), (223, 219, 444, 448), (224, 220, 445, 449), (219, 221, 446, 444), (220, 222, 447, 445), (218, 223, 448, 443), (221, 216, 441, 446), (217, 224, 449, 442), (216, 4, 229, 441), (13, 217, 442, 238)])
me_cube.materials.append(mat_material)
me_cube.use_remesh_preserve_volume = False
me_cube.use_remesh_preserve_attributes = False
me_cube.use_mirror_vertex_groups = False
me_cube.update()

# ---- objects
ob_cone_001 = bpy.data.objects.new('Cone.001', me_cone_001)
ob_cone = bpy.data.objects.new('Cone', me_cone)
ob_sweeper = bpy.data.objects.new('sweeper', me_cube_001)
ob_lane = bpy.data.objects.new('Lane', me_cube)
ob_lamp = bpy.data.objects.new('Lamp', light_lamp)
ob_camera = bpy.data.objects.new('Camera', cam_camera)

# ---- transforms, parenting, visibility, modifiers, constraints
ob_cone_001.location = (14.3, 0.1739, 0.187)
ob_cone_001.lineart.crease_threshold = 0.0
ob_cone.location = (-11.83, -0.3905, -0.5173)
ob_cone.lineart.crease_threshold = 0.0
ob_sweeper.location = (-10.83, 0.0, 0.0)
ob_sweeper.lineart.crease_threshold = 0.0
ob_lane.location = (0.0, 0.0, 0.0)
ob_lane.lock_rotations_4d = False
ob_lane.empty_display_type = 'ARROWS'
ob_lane.lineart.crease_threshold = 0.0
ob_lamp.location = (4.076, 1.005, 5.904)
ob_lamp.rotation_euler = (0.6503, 0.05522, 1.866)
ob_lamp.lock_rotations_4d = False
ob_lamp.empty_display_type = 'ARROWS'
ob_lamp.color = (0.0, 0.0, 0.0, 0.0)
ob_lamp.lineart.crease_threshold = 0.0
ob_camera.location = (7.481, -6.508, 5.344)
ob_camera.rotation_euler = (1.109, 0.0, 0.8149)
ob_camera.lock_rotations_4d = False
ob_camera.empty_display_type = 'ARROWS'
ob_camera.color = (0.0, 0.0, 0.0, 0.0)
ob_camera.display_type = 'WIRE'
ob_camera.lineart.crease_threshold = 0.0

# ---- collection membership
col_collection_1.objects.link(ob_cone_001)
col_collection_1.objects.link(ob_cone)
col_collection_1.objects.link(ob_sweeper)
col_collection_1.objects.link(ob_lane)
col_collection_1.objects.link(ob_lamp)
col_collection_1.objects.link(ob_camera)

# ---- scene / render settings (as saved in the file)
scene.camera = ob_camera
scene.frame_start = 1; scene.frame_end = 250; scene.frame_set(2)
scene.render.engine = 'BLENDER_EEVEE_NEXT'
scene.render.resolution_percentage = 50
scene.render.dither_intensity = 0.0
scene.cycles.use_denoising = False
scene.cycles.samples = 128
scene.cycles.sampling_pattern = 'TABULATED_SOBOL'
scene.cycles.use_adaptive_sampling = False
scene.cycles.use_light_tree = False
scene.cycles.blur_glossy = 0.0
scene.cycles.sample_clamp_indirect = 0.0
scene.view_settings.view_transform = 'Standard'
bpy.context.view_layer.update()
